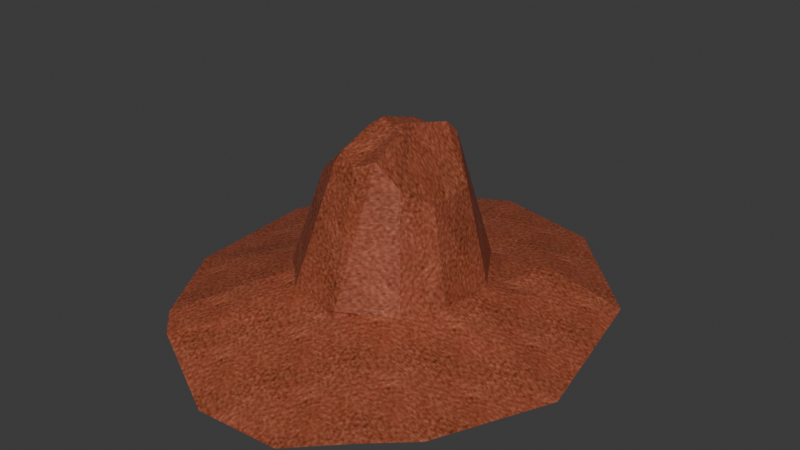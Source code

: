 # Source: hat.blend  (saved by Blender 4.1.24; exported with 4.5.12 LTS)
import bpy
from mathutils import Matrix  # noqa: F401  (used for matrix-valued properties, if any)

bpy.ops.wm.read_factory_settings(use_empty=True)
scene = bpy.context.scene
scene.name = 'Scene'

# ---- images (referenced by path relative to the original .blend; pixels are not part of the script)
import os
ASSET_DIR = os.environ.get("B2B_ASSET_DIR", "")  # directory of the original .blend (textures are referenced by path, not embedded)
HERE = os.path.dirname(os.path.abspath(__file__))  # packed textures are extracted next to this script under _unpacked/

def load_image(name, relpath, width, height, colorspace="sRGB"):
    """Load a texture the original file referenced (path relative to the .blend, or extracted next to this script)."""
    p = next((c for c in (os.path.join(HERE, relpath), os.path.join(ASSET_DIR, relpath)) if relpath and os.path.exists(c)), "")
    if p:
        img = bpy.data.images.load(p, check_existing=True)
        img.name = name
    else:  # same state as the original file: an image datablock whose file is absent (Cycles renders it pink)
        img = bpy.data.images.new(name, width, height)
        img.source = "FILE"
        img.filepath = "//" + (relpath or name)
    img.colorspace_settings.name = colorspace
    return img
img_hat_jpg = load_image('hat.jpg', '_unpacked/hat.a590788c.jpg', 64, 64, 'sRGB')

# ---- materials (node trees are filled in below, after node groups)
mat_material_001 = bpy.data.materials.new('Material.001')
mat_material_001.use_transparent_shadow = False

# ---- material node trees
mat_material_001.use_nodes = True; mat_material_001.node_tree.nodes.clear()
_N = mat_material_001.node_tree.nodes; _L = mat_material_001.node_tree.links
n0 = _N.new('ShaderNodeBsdfPrincipled'); n0.name = 'Principled BSDF'; n0.location = (10, 300)
n1 = _N.new('ShaderNodeOutputMaterial'); n1.name = 'Material Output'; n1.location = (300, 300)
n2 = _N.new('ShaderNodeTexImage'); n2.name = 'Image Texture'; n2.location = (-280, 280)
n2.image = img_hat_jpg
_L.new(n0.outputs[0], n1.inputs[0])
_L.new(n2.outputs[0], n0.inputs[0])
n1.is_active_output = True

# ---- world
world_world = bpy.data.worlds.new('World'); scene.world = world_world
world_world.use_nodes = True; world_world.node_tree.nodes.clear()
_N = world_world.node_tree.nodes; _L = world_world.node_tree.links
n0 = _N.new('ShaderNodeOutputWorld'); n0.name = 'World Output'; n0.location = (300, 300)
n1 = _N.new('ShaderNodeBackground'); n1.name = 'Background'; n1.location = (10, 300)
n1.inputs[0].default_value = (0.05088, 0.05088, 0.05088, 1.0)
_L.new(n1.outputs[0], n0.inputs[0])
n0.is_active_output = True
world_world.color = (0.05088, 0.05088, 0.05088)
world_world.use_sun_shadow = False
world_world.sun_shadow_jitter_overblur = 0.0

# ---- meshes
me_hat = bpy.data.meshes.new('hat')
me_hat.from_pydata([(9.549, 1.683, -1.922), (9.535, 1.694, -1.934), (8.889, 1.88, 3.542), (4.153, 1.941, 9.349), (6.907, 1.49, -6.907), (2.367, 14.42, -6.997), (5.319, 1.044, -9.407), (1.307, 17.0, -0.3406), (1.914, 15.94, -0.5511), (5.011, 13.12, 4.865), (6.728, 11.07, 2.091), (1.893, 15.64, -5.93), (5.964, 10.67, -4.074), (16.71, -2.215, 15.78), (-20.68, -2.025, 6.573), (-20.47, -1.285, -7.468), (8.524, -1.456, -22.47), (11.36, 0.8551, -10.92), (5.763, 1.514, 9.207), (6.12, -4.088, 22.66), (-8.141, 0.7344, -9.489), (-15.47, -2.207, 15.83), (-1.974, 15.07, -5.975), (2.541, 1.438, -10.31), (4.567, 1.222, -9.508), (0.8351, 14.66, 6.253), (7.215, 1.789, 6.965), (-4.142, 1.664, 9.525), (1.741, 1.5, 10.51), (3.052, 15.6, 5.79), (-6.195, 2.316, 6.887), (-12.99, -2.576, 18.3), (12.63, -2.129, 19.62), (-1.343, 17.0, -0.4604), (0.05053, 16.67, 0.1784), (-2.14, 0.9778, -10.5), (-0.2259, 13.85, -7.395), (-5.327, 1.224, -8.323), (-2.687, 1.155, -9.928), (-2.409, -0.871, -23.86), (-13.81, -1.309, -18.45), (-6.301, 1.062, -8.519), (-5.13, 11.68, -4.854), (-8.268, 2.122, -2.774), (-7.387, 1.566, -5.413), (-9.342, 1.865, -2.208), (-8.647, 2.017, 0.04644), (-8.084, 1.843, 5.858), (-5.153, 12.06, 4.071), (-2.036, 13.99, 5.855), (-1.908, 15.12, 4.855), (-2.855, 14.57, -6.609), (7.17, 1.304, 7.431), (18.62, -2.198, -12.96), (-0.193, 1.544, -10.66), (9.584, 1.83, 0.2971), (-9.109, 1.768, 0.2654), (-3.704, -4.875, 22.57), (21.61, -2.954, 3.182), (9.446, 1.421, -2.931), (1.183, 0.8092, -10.49), (-7.955, 2.149, 4.033), (-4.028, 2.132, 8.72), (1.402, 1.949, 10.72), (-1.643, 1.907, 9.744), (-8.521, 1.432, -5.134), (-8.612, 8.415, 0.3267), (-2.055, 16.39, 0.8151), (9.328, 1.394, 3.354)], [], [(8, 9, 10), (11, 36, 7), (33, 34, 36), (19, 32, 31), (9, 28, 52), (2, 58, 55), (58, 13, 18), (17, 16, 53), (64, 3, 63), (60, 36, 5), (8, 7, 9), (39, 20, 40), (15, 20, 14), (39, 23, 16), (16, 23, 53), (66, 42, 65), (36, 51, 22), (21, 56, 18), (20, 17, 56), (18, 56, 17), (34, 7, 36), (7, 8, 11), (32, 19, 21), (4, 53, 24), (67, 51, 42), (49, 50, 48), (51, 33, 22), (34, 25, 7), (39, 54, 23), (20, 15, 40), (5, 36, 11), (13, 58, 26), (30, 31, 62), (42, 66, 48), (48, 27, 49), (50, 33, 67), (48, 50, 67), (31, 64, 62), (25, 50, 49), (58, 18, 17), (39, 40, 37, 38), (8, 10, 12), (21, 14, 56), (24, 53, 23), (14, 21, 30), (3, 31, 32), (14, 46, 43, 15), (15, 43, 44), (40, 15, 44, 37), (32, 13, 26, 3), (35, 51, 36), (18, 13, 32), (21, 57, 31), (60, 5, 6), (58, 1, 55), (17, 20, 39, 16), (3, 64, 31), (48, 47, 27), (33, 51, 67), (45, 66, 65), (42, 41, 65), (50, 25, 33), (57, 19, 31), (9, 29, 28), (1, 58, 53), (14, 20, 56), (5, 12, 6), (25, 49, 27, 28), (29, 25, 28), (14, 61, 46), (30, 21, 31), (68, 10, 9, 52), (12, 5, 11, 8), (7, 29, 9), (53, 4, 1), (39, 38, 54), (32, 21, 18), (10, 68, 59, 12), (58, 17, 53), (21, 19, 57), (25, 29, 7), (33, 36, 22), (33, 25, 34), (42, 51, 41), (47, 48, 66), (61, 14, 30), (66, 45, 47), (67, 42, 48), (51, 35, 41), (26, 58, 2), (59, 6, 12), (60, 35, 36)])
_uv = me_hat.uv_layers.new(name='UVMap')
_uv.uv.foreach_set('vector', [1.416, 0.4836, 1.157, 1.067, 0.9679, 0.7684, 0.6481, -0.09644, 0.4529, -0.2543, 0.594, 0.5063, 0.35, 0.4933, 0.4783, 0.5622, 0.4529, -0.2543, 1.037, 2.986, 1.636, 2.658, -0.7223, 2.517, 0.9352, 1.42, 0.634, 0.1668, 1.134, 0.1456, 1.292, 0.9249, 2.464, 0.8861, 1.356, 0.575, 2.464, 0.8861, 2.013, 2.244, 1.004, 1.536, 1.52, -0.6342, 1.259, -1.879, 2.188, -0.8543, 0.3224, 1.594, 0.8561, 1.551, 0.6028, 1.698, 0.5827, 0.09227, 0.4529, 1.498, 0.6917, 1.56, 1.416, 0.4836, 1.514, 0.5063, 1.157, 1.067, 0.2518, -2.03, -0.276, -0.4802, -0.7977, -1.447, -1.412, -0.2623, -0.276, -0.4802, -1.431, 1.252, 0.2518, -2.03, 0.7077, -0.5682, 1.259, -1.879, 1.259, -1.879, 0.7077, -0.5682, 2.188, -0.8543, 0.7233, 0.5782, 1.024, 0.01959, 0.08022, -0.01058, 0.4529, -0.2543, 0.2108, -0.1696, 0.2919, -0.1013, -0.9513, 2.249, -0.3652, 0.5716, 1.004, 1.536, -0.276, -0.4802, 1.52, -0.6342, -0.3652, 0.5716, 1.004, 1.536, -0.3652, 0.5716, 1.52, -0.6342, 0.4783, 0.5622, 0.594, 0.5063, 0.4529, -0.2543, 1.514, 0.5063, 1.416, 0.4836, 1.389, -0.09644, 1.636, 2.658, 1.037, 2.986, -0.9513, 2.249, 1.11, -0.2018, 2.188, -0.8543, 0.8942, -0.4822, 1.458, 0.6309, 1.29, -0.1696, 1.024, 0.01959, 1.236, 1.174, 1.341, 1.067, 1.059, 0.982, 0.2108, -0.1696, 0.35, 0.4933, 0.2919, -0.1013, 0.4783, 0.5622, 0.5506, 1.217, 0.594, 0.5063, 0.2518, -2.03, 0.4559, -0.6065, 0.7077, -0.5682, -0.276, -0.4802, -1.412, -0.2623, -0.7977, -1.447, 0.6917, 1.56, 0.4529, 1.498, 0.6481, 1.692, 2.013, 2.244, 2.464, 0.8861, 1.138, 1.294, -0.09681, 1.286, -0.7223, 2.517, 0.1028, 1.483, 1.024, 0.01959, 0.7233, 0.5782, 1.059, 0.982, -0.0008501, 1.306, 0.09228, 0.1844, 0.2862, 1.513, 0.298, 1.067, 0.35, 0.4933, 0.2844, 0.6309, 1.059, 0.982, 1.341, 1.067, 1.458, 0.6309, -0.7223, 2.517, 0.3224, 1.594, 0.1028, 1.483, 0.5506, 1.586, 0.298, 1.635, 0.2862, 1.513, 2.464, 0.8861, 1.004, 1.536, 1.52, -0.6342, 0.2518, -2.03, -0.7977, -1.447, -0.01687, -0.3544, 0.2262, -0.5275, 1.416, 0.4836, 0.9679, 0.7684, 0.9307, 0.1037, -0.9513, 2.249, -1.431, 1.252, -0.3652, 0.5716, 0.8942, -0.4822, 2.188, -0.8543, 0.7077, -0.5682, -1.431, 1.252, -0.9513, 2.249, -0.09681, 1.286, 0.8561, 1.551, -0.7223, 2.517, 1.636, 2.658, -1.431, 1.252, -0.3226, 0.548, -0.2877, 0.2438, -1.412, -0.2623, -1.412, -0.2623, -0.2877, 0.2438, -0.2066, -0.0407, -0.7977, -1.447, -1.412, -0.2623, -0.2066, -0.0407, -0.01687, -0.3544, 1.636, 2.658, 2.013, 2.244, 1.138, 1.294, 0.8561, 1.551, 0.2766, 0.1105, 0.2108, 1.576, 0.4529, 1.498, 1.004, 1.536, 2.013, 2.244, 1.636, 2.658, -0.9513, 2.249, 0.1326, 2.976, -0.7223, 2.517, 0.5827, 0.09227, 0.6917, 1.56, 0.9636, 0.1176, 2.464, 0.8861, 1.352, 0.3345, 1.356, 0.575, 1.52, -0.6342, -0.276, -0.4802, 0.2518, -2.03, 1.259, -1.879, 0.8561, 1.551, 0.3224, 1.594, -0.7223, 2.517, -0.0008501, 1.306, -0.2708, 0.2038, 0.09228, 0.1844, 1.514, 0.4933, 1.29, -0.1696, 1.458, 0.6309, 0.1201, 0.3049, 0.7233, 0.5782, 0.08022, -0.01058, 1.024, 0.01959, 0.04616, -0.3756, 0.08022, -0.01058, 0.298, 1.067, 0.5506, 1.217, 0.35, 0.4933, 0.1326, 2.976, 1.037, 2.986, -0.7223, 2.517, 0.9352, 1.42, 0.7547, 1.687, 0.634, 0.1668, 1.352, 0.3345, 2.464, 0.8861, 2.188, -0.8543, -1.431, 1.252, -0.276, -0.4802, -0.3652, 0.5716, 1.276, -0.2114, 0.9307, 0.1037, 0.04452, -0.4713, 0.5506, 1.586, 0.2862, 1.513, 0.09228, 0.1844, 0.634, 0.1668, 0.7547, 1.687, 0.5506, 1.586, 0.634, 0.1668, -1.431, 1.252, -0.2589, 0.9779, -0.3226, 0.548, -0.09681, 1.286, -0.9513, 2.249, -0.7223, 2.517, 0.07674, 0.9046, 0.9679, 0.7684, 1.157, 1.067, 0.06842, 1.344, 0.9307, 0.1037, 1.276, -0.2114, 1.389, -0.09644, 1.416, 0.4836, 1.514, 0.5063, 1.385, 1.167, 1.157, 1.067, 2.188, -0.8543, 1.11, -0.2018, 1.352, 0.3345, 0.2518, -2.03, 0.2262, -0.5275, 0.4559, -0.6065, 1.636, 2.658, -0.9513, 2.249, 1.004, 1.536, 0.9679, 0.7684, 0.07674, 0.9046, 0.07921, 0.227, 0.9307, 0.1037, 2.464, 0.8861, 1.52, -0.6342, 2.188, -0.8543, -0.9513, 2.249, 1.037, 2.986, 0.1326, 2.976, 0.5506, 1.217, 0.7547, 1.167, 0.594, 0.5063, 0.35, 0.4933, 0.4529, -0.2543, 0.2919, -0.1013, 0.35, 0.4933, 0.5506, 1.217, 0.4783, 0.5622, 1.024, 0.01959, 1.29, -0.1696, 0.04616, -0.3756, 0.1181, 1.175, 1.059, 0.982, 0.7233, 0.5782, -0.2589, 0.9779, -1.431, 1.252, -0.09681, 1.286, 0.7233, 0.5782, 0.1201, 0.3049, 0.1181, 1.175, 1.458, 0.6309, 1.024, 0.01959, 1.059, 0.982, 0.2108, 1.576, 0.2766, 0.1105, -0.1066, 0.1196, 1.138, 1.294, 2.464, 0.8861, 1.292, 0.9249, 0.07921, 0.227, 0.04452, -0.4713, 0.9307, 0.1037, 0.5827, 0.09227, 0.2766, 0.1105, 0.4529, 1.498])
me_hat.materials.append(mat_material_001)
me_hat.update()

# ---- objects
ob_hat = bpy.data.objects.new('hat', me_hat)

# ---- transforms, parenting, visibility, modifiers, constraints
ob_hat.location = (0.0, 0.0, 0.0)
ob_hat.rotation_euler = (1.571, -0.0, 0.0)

# ---- collection membership
scene.collection.objects.link(ob_hat)

# ---- scene / render settings (as saved in the file)
scene.frame_start = 1; scene.frame_end = 250; scene.frame_set(1)
scene.render.engine = 'BLENDER_EEVEE_NEXT'
scene.cycles.sampling_pattern = 'TABULATED_SOBOL'
scene.eevee.ray_tracing_options.trace_max_roughness = 0.0
bpy.context.view_layer.update()

# ---- added for rendering (the .blend has no active camera and no usable light): camera, sun
cam_auto = bpy.data.cameras.new('AutoCamera')
cam_auto.lens = 50.0
cam_auto.sensor_width = 36.0
cam_auto.clip_end = 1080.89
ob_auto_camera = bpy.data.objects.new('AutoCamera', cam_auto)
scene.collection.objects.link(ob_auto_camera)
ob_auto_camera.location = (62.051, -73.304, 55.3351)
ob_auto_camera.rotation_euler = (1.09748, -7.21219e-08, 0.694738)
scene.camera = ob_auto_camera
light_auto_sun = bpy.data.lights.new('AutoSun', 'SUN')
light_auto_sun.energy = 3.0
light_auto_sun.angle = 0.0523599
ob_auto_sun = bpy.data.objects.new('AutoSun', light_auto_sun)
scene.collection.objects.link(ob_auto_sun)
ob_auto_sun.rotation_euler = (0.872665, 0.174533, 0.523599)
bpy.context.view_layer.update()
